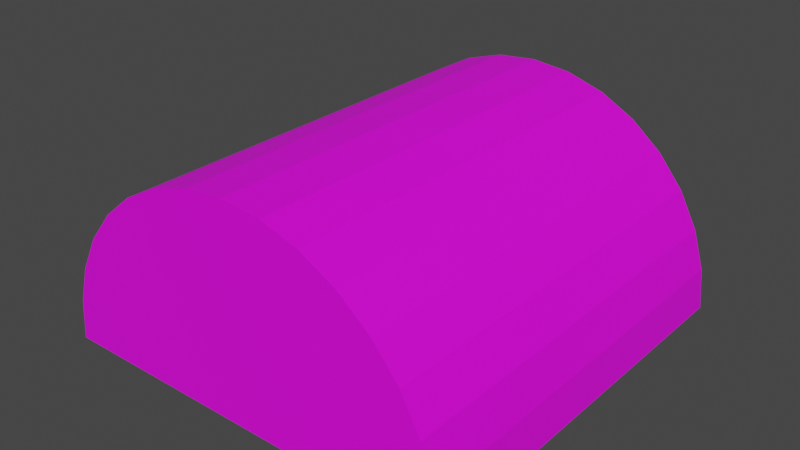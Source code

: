 # Source: CoronaTent.blend  (saved by Blender 2.83.19; exported with 4.5.12 LTS)
import bpy
from mathutils import Matrix  # noqa: F401  (used for matrix-valued properties, if any)

bpy.ops.wm.read_factory_settings(use_empty=True)
scene = bpy.context.scene
scene.name = 'Scene'

# ---- collections
col_collection = bpy.data.collections.new('Collection'); scene.collection.children.link(col_collection)

# ---- images (referenced by path relative to the original .blend; pixels are not part of the script)
import os
ASSET_DIR = os.environ.get("B2B_ASSET_DIR", "")  # directory of the original .blend (textures are referenced by path, not embedded)
HERE = os.path.dirname(os.path.abspath(__file__))  # packed textures are extracted next to this script under _unpacked/

def load_image(name, relpath, width, height, colorspace="sRGB"):
    """Load a texture the original file referenced (path relative to the .blend, or extracted next to this script)."""
    p = next((c for c in (os.path.join(HERE, relpath), os.path.join(ASSET_DIR, relpath)) if relpath and os.path.exists(c)), "")
    if p:
        img = bpy.data.images.load(p, check_existing=True)
        img.name = name
    else:  # same state as the original file: an image datablock whose file is absent (Cycles renders it pink)
        img = bpy.data.images.new(name, width, height)
        img.source = "FILE"
        img.filepath = "//" + (relpath or name)
    img.colorspace_settings.name = colorspace
    return img
img_textures_png = load_image('Textures.png', 'Textures.png', 1024, 1024, 'sRGB')

# ---- materials (node trees are filled in below, after node groups)
mat_material_001 = bpy.data.materials.new('Material.001')
mat_material_001.use_transparent_shadow = False

# ---- material node trees
mat_material_001.use_nodes = True; mat_material_001.node_tree.nodes.clear()
_N = mat_material_001.node_tree.nodes; _L = mat_material_001.node_tree.links
n0 = _N.new('ShaderNodeBsdfPrincipled'); n0.name = 'Principled BSDF'; n0.location = (10, 300)
n0.distribution = 'GGX'
n0.subsurface_method = 'BURLEY'
n0.inputs[3].default_value = 1.45
n0.inputs[27].default_value = (0.0, 0.0, 0.0, 1.0)
n0.inputs[28].default_value = 1.0
n1 = _N.new('ShaderNodeOutputMaterial'); n1.name = 'Material Output'; n1.location = (300, 300)
n2 = _N.new('ShaderNodeTexImage'); n2.name = 'Image Texture'; n2.location = (-280, 280)
n2.image = img_textures_png
_L.new(n0.outputs[0], n1.inputs[0])
_L.new(n2.outputs[0], n0.inputs[0])
n1.is_active_output = True

# ---- world
world_world = bpy.data.worlds.new('World'); scene.world = world_world
world_world.use_nodes = True; world_world.node_tree.nodes.clear()
_N = world_world.node_tree.nodes; _L = world_world.node_tree.links
n0 = _N.new('ShaderNodeOutputWorld'); n0.name = 'World Output'; n0.location = (300, 300)
n1 = _N.new('ShaderNodeBackground'); n1.name = 'Background'; n1.location = (10, 300)
n1.inputs[0].default_value = (0.05088, 0.05088, 0.05088, 1.0)
_L.new(n1.outputs[0], n0.inputs[0])
n0.is_active_output = True
world_world.color = (0.05088, 0.05088, 0.05088)
world_world.use_sun_shadow = False
world_world.sun_shadow_jitter_overblur = 0.0

# ---- meshes
me_cylinder = bpy.data.meshes.new('Cylinder')
me_cylinder.from_pydata([(0.0, 3.0, -3.0), (0.0, 3.0, 3.0), (0.5853, 2.942, -3.0), (0.5853, 2.942, 3.0), (1.148, 2.772, -3.0), (1.148, 2.772, 3.0), (1.667, 2.494, -3.0), (1.667, 2.494, 3.0), (2.121, 2.121, -3.0), (2.121, 2.121, 3.0), (2.494, 1.667, -3.0), (2.494, 1.667, 3.0), (2.772, 1.148, -3.0), (2.772, 1.148, 3.0), (2.942, 0.5853, -3.0), (2.942, 0.5853, 3.0), (3.0, 2.265e-07, -3.0), (3.0, 2.265e-07, 3.0), (-3.0, 2.897e-06, -3.0), (-3.0, 2.897e-06, 3.0), (-2.942, 0.5853, -3.0), (-2.942, 0.5853, 3.0), (-2.772, 1.148, -3.0), (-2.772, 1.148, 3.0), (-2.494, 1.667, -3.0), (-2.494, 1.667, 3.0), (-2.121, 2.121, -3.0), (-2.121, 2.121, 3.0), (-1.667, 2.494, -3.0), (-1.667, 2.494, 3.0), (-1.148, 2.772, -3.0), (-1.148, 2.772, 3.0), (-0.5853, 2.942, -3.0), (-0.5853, 2.942, 3.0)], [], [(0, 1, 3, 2), (2, 3, 5, 4), (4, 5, 7, 6), (6, 7, 9, 8), (8, 9, 11, 10), (10, 11, 13, 12), (12, 13, 15, 14), (14, 15, 17, 16), (16, 17, 19, 18), (18, 19, 21, 20), (20, 21, 23, 22), (22, 23, 25, 24), (24, 25, 27, 26), (26, 27, 29, 28), (28, 29, 31, 30), (0, 2, 4, 6, 8, 10, 12, 14, 16, 18, 20, 22, 24, 26, 28, 30, 32), (30, 31, 33, 32), (32, 33, 1, 0), (3, 1, 33, 31, 29, 27, 25, 23, 21, 19, 17, 15, 13, 11, 9, 7, 5)])
_uv = me_cylinder.uv_layers.new(name='UVMap')
_uv.uv.foreach_set('vector', [0.1782, 0.8334, 0.1782, 0.8464, 0.178, 0.8464, 0.178, 0.8334, 0.178, 0.8334, 0.178, 0.8464, 0.1778, 0.8464, 0.1778, 0.8334, 0.1778, 0.8334, 0.1778, 0.8464, 0.1776, 0.8464, 0.1776, 0.8334, 0.1776, 0.8334, 0.1776, 0.8464, 0.1774, 0.8464, 0.1774, 0.8334, 0.1774, 0.8334, 0.1774, 0.8464, 0.1773, 0.8464, 0.1773, 0.8334, 0.1773, 0.8334, 0.1773, 0.8464, 0.1771, 0.8464, 0.1771, 0.8334, 0.1771, 0.8334, 0.1771, 0.8464, 0.1769, 0.8464, 0.1769, 0.8334, 0.1769, 0.8334, 0.1769, 0.8464, 0.1767, 0.8464, 0.1767, 0.8334, 0.1767, 0.8334, 0.1767, 0.8464, 0.1738, 0.8464, 0.1738, 0.8334, 0.1738, 0.8334, 0.1738, 0.8464, 0.1736, 0.8464, 0.1736, 0.8334, 0.1736, 0.8334, 0.1736, 0.8464, 0.1734, 0.8464, 0.1734, 0.8334, 0.1734, 0.8334, 0.1734, 0.8464, 0.1732, 0.8464, 0.1732, 0.8334, 0.1732, 0.8334, 0.1732, 0.8464, 0.173, 0.8464, 0.173, 0.8334, 0.173, 0.8334, 0.173, 0.8464, 0.1728, 0.8464, 0.1728, 0.8334, 0.1728, 0.8334, 0.1728, 0.8464, 0.1727, 0.8464, 0.1727, 0.8334, 0.1723, 0.8334, 0.178, 0.8334, 0.1778, 0.8334, 0.1776, 0.8334, 0.1774, 0.8334, 0.1773, 0.8334, 0.1771, 0.8334, 0.1769, 0.8334, 0.1767, 0.8334, 0.1738, 0.8334, 0.1736, 0.8334, 0.1734, 0.8334, 0.1732, 0.8334, 0.173, 0.8334, 0.1728, 0.8334, 0.1727, 0.8334, 0.1725, 0.8334, 0.1727, 0.8334, 0.1727, 0.8464, 0.1725, 0.8464, 0.1725, 0.8334, 0.1725, 0.8334, 0.1725, 0.8464, 0.1723, 0.8464, 0.1723, 0.8334, 0.178, 0.8464, 0.1723, 0.8464, 0.1725, 0.8464, 0.1727, 0.8464, 0.1728, 0.8464, 0.173, 0.8464, 0.1732, 0.8464, 0.1734, 0.8464, 0.1736, 0.8464, 0.1738, 0.8464, 0.1767, 0.8464, 0.1769, 0.8464, 0.1771, 0.8464, 0.1773, 0.8464, 0.1774, 0.8464, 0.1776, 0.8464, 0.1778, 0.8464])
me_cylinder.materials.append(mat_material_001)
me_cylinder.use_remesh_fix_poles = True
me_cylinder.use_remesh_preserve_attributes = False
me_cylinder.use_mirror_vertex_groups = False
me_cylinder.update()

# ---- objects
ob_cylinder = bpy.data.objects.new('Cylinder', me_cylinder)

# ---- transforms, parenting, visibility, modifiers, constraints
ob_cylinder.location = (0.0, 0.0, 0.0)
ob_cylinder.rotation_euler = (1.571, 0.0, 0.0)
ob_cylinder.lineart.crease_threshold = 0.0

# ---- collection membership
col_collection.objects.link(ob_cylinder)

# ---- scene / render settings (as saved in the file)
scene.frame_start = 1; scene.frame_end = 250; scene.frame_set(1)
scene.render.engine = 'BLENDER_EEVEE_NEXT'
scene.cycles.use_denoising = False
scene.cycles.samples = 128
scene.cycles.sampling_pattern = 'TABULATED_SOBOL'
scene.cycles.use_adaptive_sampling = False
scene.cycles.use_light_tree = False
scene.view_settings.view_transform = 'Filmic'
bpy.context.view_layer.update()

# ---- added for rendering (the .blend has no active camera and no usable light): camera, sun
cam_auto = bpy.data.cameras.new('AutoCamera')
cam_auto.lens = 50.0
cam_auto.sensor_width = 36.0
cam_auto.clip_end = 1000.0
ob_auto_camera = bpy.data.objects.new('AutoCamera', cam_auto)
scene.collection.objects.link(ob_auto_camera)
ob_auto_camera.location = (8.32702, -9.99243, 8.16162)
ob_auto_camera.rotation_euler = (1.09748, -7.21219e-08, 0.694738)
scene.camera = ob_auto_camera
light_auto_sun = bpy.data.lights.new('AutoSun', 'SUN')
light_auto_sun.energy = 3.0
light_auto_sun.angle = 0.0523599
ob_auto_sun = bpy.data.objects.new('AutoSun', light_auto_sun)
scene.collection.objects.link(ob_auto_sun)
ob_auto_sun.rotation_euler = (0.872665, 0.174533, 0.523599)
bpy.context.view_layer.update()
